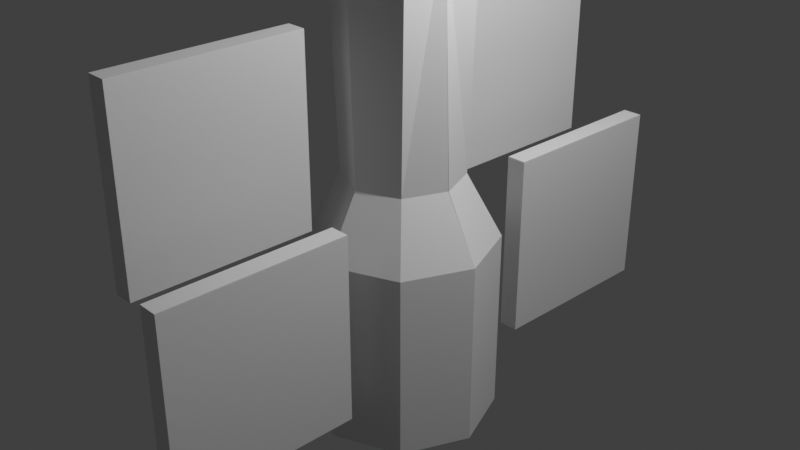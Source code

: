 # Source: telescope.blend  (saved by Blender 3.0.42; exported with 4.5.12 LTS)
import bpy
from mathutils import Matrix  # noqa: F401  (used for matrix-valued properties, if any)

bpy.ops.wm.read_factory_settings(use_empty=True)
scene = bpy.context.scene
scene.name = 'Scene'

# ---- collections
col_collection = bpy.data.collections.new('Collection'); scene.collection.children.link(col_collection)

# ---- world
world_world = bpy.data.worlds.new('World'); scene.world = world_world
world_world.use_nodes = True; world_world.node_tree.nodes.clear()
_N = world_world.node_tree.nodes; _L = world_world.node_tree.links
n0 = _N.new('ShaderNodeOutputWorld'); n0.name = 'World Output'; n0.location = (300, 300)
n1 = _N.new('ShaderNodeBackground'); n1.name = 'Background'; n1.location = (10, 300)
n1.inputs[0].default_value = (0.05088, 0.05088, 0.05088, 1.0)
_L.new(n1.outputs[0], n0.inputs[0])
n0.is_active_output = True
world_world.color = (0.05088, 0.05088, 0.05088)
world_world.use_sun_shadow = False
world_world.sun_shadow_jitter_overblur = 0.0

# ---- cameras
cam_camera = bpy.data.cameras.new('Camera')
cam_camera.clip_end = 100.0
cam_camera.ortho_scale = 7.314

# ---- lights
light_light = bpy.data.lights.new('Light', 'POINT')
light_light.transmission_factor = 0.0
light_light.energy = 1000.0
light_light.shadow_soft_size = 0.1
light_light.shadow_maximum_resolution = 0.006
light_light.use_absolute_resolution = True

# ---- meshes
me_cylinder = bpy.data.meshes.new('Cylinder')
me_cylinder.from_pydata([(0.05963, -0.6297, 0.5332), (-0.6618, 0.0, 2.154), (0.6876, -0.001695, 0.5332), (-0.5683, -0.001695, 0.5332), (1.06, 0.0, -2.155), (1.06, 0.0, -0.1551), (0.7667, -0.7071, -2.155), (0.7667, -0.7071, -0.1551), (0.05963, -1.0, -2.155), (0.05963, -1.0, -0.1551), (-0.6475, -0.7071, -2.155), (-0.6475, -0.7071, -0.1551), (-0.9404, 0.0, -2.155), (-0.9404, 0.0, -0.1551), (0.5037, -0.4457, 0.5332), (-0.3844, -0.4457, 0.5332), (-0.4505, -0.4738, 2.493), (0.05963, -0.6944, 2.744), (0.571, -0.4738, 3.046), (0.5884, 0.0, 3.056), (-0.5204, 0.0, 2.154), (-0.3847, -0.4218, 2.493), (0.04584, -0.5635, 2.744), (0.4679, -0.4237, 3.042), (0.4799, 0.0, 3.042), (-0.5204, 0.0, 0.9194), (-0.3847, -0.4218, 0.9194), (0.04584, -0.5635, 0.9194), (0.4672, -0.4218, 0.9194), (0.4792, 0.0, 0.9194), (0.5698, -0.4738, 3.639), (0.5884, 0.0, 3.654), (0.4666, -0.4237, 3.635), (0.4792, 0.0, 3.654), (0.5698, -0.2985, 3.837), (0.5884, 0.0, 3.837), (0.4672, -0.283, 3.837), (0.4792, 0.0, 3.837), (0.6, -1.196, 0.4454), (0.6, -1.196, -1.555), (0.6, -3.196, 0.4454), (0.6, -3.196, -1.555), (0.3849, -1.196, 0.4454), (0.3849, -1.196, -1.555), (0.3849, -3.196, 0.4454), (0.3849, -3.196, -1.555), (0.5996, -1.198, 0.4541), (0.5996, -1.198, -1.546), (0.5996, -3.198, 0.4541), (0.5996, -3.198, -1.546), (0.3845, -1.198, 0.4541), (0.3845, -1.198, -1.546), (0.3845, -3.198, 0.4541), (0.3845, -3.198, -1.546), (-0.1904, -0.9755, 2.128), (-0.1904, -0.9755, 0.1281), (-0.1904, -2.976, 2.128), (-0.1904, -2.976, 0.1281), (-0.4054, -0.9755, 2.128), (-0.4054, -0.9755, 0.1281), (-0.4054, -2.976, 2.128), (-0.4054, -2.976, 0.1281), (-0.1908, -0.9779, 2.137), (-0.1908, -0.9779, 0.1369), (-0.1908, -2.978, 2.137), (-0.1908, -2.978, 0.1369), (-0.4059, -0.9779, 2.137), (-0.4059, -0.9779, 0.1369), (-0.4059, -2.978, 2.137), (-0.4059, -2.978, 0.1369)], [], [(13, 11, 15, 3), (7, 5, 2, 14), (4, 5, 7, 6), (6, 7, 9, 8), (8, 9, 11, 10), (10, 11, 13, 12), (5, 13, 3, 2), (12, 4, 6, 8, 10), (11, 9, 0, 15), (0, 14, 18, 17), (9, 7, 14, 0), (17, 18, 23, 22), (15, 0, 17, 16), (14, 2, 19, 18), (3, 15, 16, 1), (21, 22, 27, 26), (1, 16, 21, 20), (16, 17, 22, 21), (23, 18, 30, 32), (29, 25, 26, 27, 28), (23, 24, 29, 28), (22, 23, 28, 27), (20, 21, 26, 25), (32, 30, 34, 36), (18, 19, 31, 30), (24, 23, 32, 33), (34, 35, 37, 36), (30, 31, 35, 34), (33, 32, 36, 37), (38, 42, 44, 40), (43, 39, 41, 45), (41, 40, 44, 45), (39, 38, 40, 41), (43, 42, 38, 39), (45, 44, 42, 43), (46, 50, 52, 48), (51, 47, 49, 53), (49, 48, 52, 53), (47, 46, 48, 49), (51, 50, 46, 47), (53, 52, 50, 51), (54, 58, 60, 56), (59, 55, 57, 61), (55, 54, 56, 57), (59, 58, 54, 55), (61, 60, 58, 59), (62, 66, 68, 64), (67, 63, 65, 69), (65, 64, 68, 69), (63, 62, 64, 65), (67, 66, 62, 63), (69, 68, 66, 67)])
_uv = me_cylinder.uv_layers.new(name='UVMap')
_uv.uv.foreach_set('vector', [0.01933, 0.8665, 0.01933, 0.7838, 0.1024, 0.799, 0.1024, 0.851, 0.1411, 0.8665, 0.1411, 0.7838, 0.2242, 0.7994, 0.2242, 0.8513, 0.1021, 0.529, 0.1021, 0.7451, 0.01933, 0.7451, 0.01933, 0.529, 0.529, 0.4903, 0.529, 0.2741, 0.6117, 0.2741, 0.6117, 0.4903, 0.2234, 0.529, 0.2234, 0.7451, 0.1407, 0.7451, 0.1407, 0.529, 0.6503, 0.4903, 0.6503, 0.2741, 0.7331, 0.2741, 0.7331, 0.4903, 0.3723, 0.7451, 0.3723, 0.529, 0.4467, 0.5692, 0.4467, 0.7049, 0.6371, 0.01933, 0.6371, 0.2355, 0.5606, 0.2038, 0.529, 0.1274, 0.5606, 0.05098, 0.5373, 0.8405, 0.5373, 0.9232, 0.4543, 0.9079, 0.4543, 0.856, 0.2817, 0.529, 0.3337, 0.53, 0.3337, 0.8017, 0.2741, 0.7679, 0.3572, 0.8404, 0.3572, 0.9231, 0.2741, 0.9076, 0.2741, 0.8557, 0.4097, 0.8404, 0.4097, 0.9089, 0.3997, 0.9016, 0.3959, 0.8438, 0.5838, 0.529, 0.6357, 0.5296, 0.6357, 0.7686, 0.576, 0.7408, 0.4854, 0.5291, 0.5373, 0.529, 0.5373, 0.8019, 0.4861, 0.8008, 0.6799, 0.01933, 0.7318, 0.01936, 0.7318, 0.2313, 0.6757, 0.1948, 0.8101, 0.699, 0.7611, 0.7262, 0.7611, 0.529, 0.8101, 0.529, 0.7647, 0.8917, 0.7647, 0.9587, 0.7558, 0.957, 0.7504, 0.8969, 0.961, 0.7838, 0.961, 0.8497, 0.9483, 0.8433, 0.9528, 0.7875, 0.9607, 0.9528, 0.9483, 0.9525, 0.9483, 0.8884, 0.9607, 0.8887, 0.9096, 0.7838, 0.9096, 0.8918, 0.864, 0.8772, 0.8487, 0.8306, 0.864, 0.7851, 0.8054, 0.8073, 0.8054, 0.8531, 0.576, 0.8531, 0.576, 0.8075, 0.6744, 0.5612, 0.7224, 0.529, 0.7224, 0.7584, 0.6744, 0.7584, 0.8184, 0.1528, 0.7705, 0.1894, 0.7705, 0.01933, 0.8184, 0.01933, 0.2011, 0.9318, 0.1891, 0.9347, 0.1899, 0.9061, 0.2011, 0.9052, 0.6272, 0.9575, 0.576, 0.9564, 0.576, 0.8917, 0.6272, 0.8934, 0.7117, 0.9579, 0.6659, 0.9579, 0.6659, 0.8938, 0.7117, 0.8917, 0.1504, 0.9052, 0.1504, 0.9375, 0.1386, 0.9368, 0.1392, 0.9062, 0.04017, 0.9052, 0.04017, 0.9564, 0.0204, 0.9571, 0.01933, 0.9248, 0.09997, 0.9061, 0.09997, 0.9519, 0.07882, 0.9358, 0.08021, 0.9052, 0.9807, 0.4903, 0.9574, 0.4903, 0.9574, 0.2741, 0.9807, 0.2741, 0.9339, 0.7451, 0.9106, 0.7451, 0.9106, 0.529, 0.9339, 0.529, 0.8955, 0.4903, 0.8955, 0.2741, 0.9188, 0.2741, 0.9188, 0.4903, 0.2741, 0.2355, 0.2741, 0.01933, 0.4903, 0.01933, 0.4903, 0.2355, 0.7717, 0.4903, 0.7717, 0.2741, 0.795, 0.2741, 0.795, 0.4903, 0.01933, 0.01933, 0.2355, 0.01933, 0.2355, 0.2355, 0.01933, 0.2355, 0.8803, 0.2355, 0.857, 0.2355, 0.857, 0.01933, 0.8803, 0.01933, 0.8569, 0.4903, 0.8336, 0.4903, 0.8336, 0.2741, 0.8569, 0.2741, 0.8487, 0.7451, 0.8487, 0.529, 0.872, 0.529, 0.872, 0.7451, 0.4903, 0.4903, 0.2741, 0.4903, 0.2741, 0.2741, 0.4903, 0.2741, 0.9189, 0.2355, 0.9189, 0.01933, 0.9422, 0.01933, 0.9422, 0.2355, 0.2355, 0.2741, 0.2355, 0.4903, 0.01933, 0.4903, 0.01933, 0.2741, 0.9807, 0.4903, 0.9574, 0.4903, 0.9574, 0.2741, 0.9807, 0.2741, 0.9339, 0.7451, 0.9106, 0.7451, 0.9106, 0.529, 0.9339, 0.529, 0.2741, 0.2355, 0.2741, 0.01933, 0.4903, 0.01933, 0.4903, 0.2355, 0.7717, 0.4903, 0.7717, 0.2741, 0.795, 0.2741, 0.795, 0.4903, 0.01933, 0.01933, 0.2355, 0.01933, 0.2355, 0.2355, 0.01933, 0.2355, 0.8803, 0.2355, 0.857, 0.2355, 0.857, 0.01933, 0.8803, 0.01933, 0.8569, 0.4903, 0.8336, 0.4903, 0.8336, 0.2741, 0.8569, 0.2741, 0.8487, 0.7451, 0.8487, 0.529, 0.872, 0.529, 0.872, 0.7451, 0.4903, 0.4903, 0.2741, 0.4903, 0.2741, 0.2741, 0.4903, 0.2741, 0.9189, 0.2355, 0.9189, 0.01933, 0.9422, 0.01933, 0.9422, 0.2355, 0.2355, 0.2741, 0.2355, 0.4903, 0.01933, 0.4903, 0.01933, 0.2741])
me_cylinder.use_remesh_fix_poles = True
me_cylinder.use_remesh_preserve_attributes = False
me_cylinder.update()

# ---- objects
ob_light = bpy.data.objects.new('Light', light_light)
ob_camera = bpy.data.objects.new('Camera', cam_camera)
ob_cylinder = bpy.data.objects.new('Cylinder', me_cylinder)

# ---- transforms, parenting, visibility, modifiers, constraints
ob_light.location = (4.076, 1.005, 5.904)
ob_light.rotation_euler = (0.6503, 0.05522, 1.866)
ob_light.lock_rotations_4d = False
ob_light.empty_display_type = 'ARROWS'
ob_light.color = (0.0, 0.0, 0.0, 0.0)
ob_light.lineart.crease_threshold = 0.0
ob_camera.location = (7.359, -6.926, 4.958)
ob_camera.rotation_euler = (1.109, 0.0, 0.8149)
ob_camera.lock_rotations_4d = False
ob_camera.empty_display_type = 'ARROWS'
ob_camera.color = (0.0, 0.0, 0.0, 0.0)
ob_camera.display_type = 'WIRE'
ob_camera.lineart.crease_threshold = 0.0
ob_cylinder.location = (0.0, 0.0, 0.0)
_m = ob_cylinder.modifiers.new('Mirror', 'MIRROR')
_m.use_axis = (False, True, False)
_m.use_clip = True

# ---- collection membership
col_collection.objects.link(ob_light)
col_collection.objects.link(ob_camera)
col_collection.objects.link(ob_cylinder)

# ---- scene / render settings (as saved in the file)
scene.camera = ob_camera
scene.frame_start = 1; scene.frame_end = 250; scene.frame_set(1)
scene.render.engine = 'BLENDER_EEVEE_NEXT'
scene.cycles.sampling_pattern = 'TABULATED_SOBOL'
scene.cycles.use_light_tree = False
scene.view_settings.view_transform = 'Standard'
bpy.context.view_layer.update()
